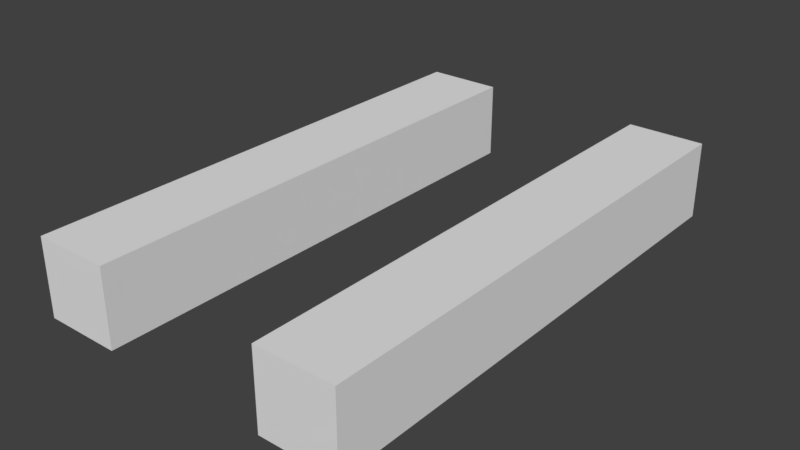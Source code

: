 # Source: rail.blend  (saved by Blender 2.79.0; exported with 4.5.12 LTS)
import bpy
from mathutils import Matrix  # noqa: F401  (used for matrix-valued properties, if any)

bpy.ops.wm.read_factory_settings(use_empty=True)
scene = bpy.context.scene
scene.name = 'Scene'

# ---- collections
col_collection_1 = bpy.data.collections.new('Collection 1'); scene.collection.children.link(col_collection_1)

# ---- world
world_world = bpy.data.worlds.new('World'); scene.world = world_world
world_world.color = (0.05088, 0.05088, 0.05088)
world_world.use_sun_shadow = False
world_world.sun_shadow_jitter_overblur = 0.0
world_world.cycles.sampling_method = 'MANUAL'

# ---- meshes
me_cube_001 = bpy.data.meshes.new('Cube.001')
me_cube_001.from_pydata([(0.5, -1.0, -1.0), (0.5, -1.0, 1.0), (0.5, 1.0, -1.0), (0.5, 1.0, 1.0), (2.5, -1.0, -1.0), (2.5, -1.0, 1.0), (2.5, 1.0, -1.0), (2.5, 1.0, 1.0), (6.833, -1.0, -1.0), (6.833, -1.0, 1.0), (6.833, 1.0, -1.0), (6.833, 1.0, 1.0), (8.833, -1.0, -1.0), (8.833, -1.0, 1.0), (8.833, 1.0, -1.0), (8.833, 1.0, 1.0)], [], [(0, 1, 3, 2), (2, 3, 7, 6), (6, 7, 5, 4), (4, 5, 1, 0), (2, 6, 4, 0), (7, 3, 1, 5), (8, 9, 11, 10), (10, 11, 15, 14), (14, 15, 13, 12), (12, 13, 9, 8), (10, 14, 12, 8), (15, 11, 9, 13)])
me_cube_001.use_remesh_preserve_volume = False
me_cube_001.use_remesh_preserve_attributes = False
me_cube_001.use_mirror_vertex_groups = False
me_cube_001.update()

# ---- objects
ob_cube = bpy.data.objects.new('Cube', me_cube_001)

# ---- transforms, parenting, visibility, modifiers, constraints
ob_cube.location = (-0.7, 0.0, 0.0)
ob_cube.scale = (0.15, 1.0, 0.15)
ob_cube.lineart.crease_threshold = 0.0

# ---- collection membership
col_collection_1.objects.link(ob_cube)

# ---- scene / render settings (as saved in the file)
scene.frame_start = 1; scene.frame_end = 250; scene.frame_set(1)
scene.render.engine = 'BLENDER_EEVEE_NEXT'
scene.render.resolution_percentage = 50
scene.render.dither_intensity = 0.0
scene.cycles.use_denoising = False
scene.cycles.samples = 128
scene.cycles.sampling_pattern = 'TABULATED_SOBOL'
scene.cycles.use_adaptive_sampling = False
scene.cycles.use_light_tree = False
scene.cycles.blur_glossy = 0.0
scene.cycles.sample_clamp_indirect = 0.0
scene.view_settings.view_transform = 'Standard'
bpy.context.view_layer.update()

# ---- added for rendering (the .blend has no active camera and no usable light): camera, sun
cam_auto = bpy.data.cameras.new('AutoCamera')
cam_auto.lens = 50.0
cam_auto.sensor_width = 36.0
cam_auto.clip_end = 1000.0
ob_auto_camera = bpy.data.objects.new('AutoCamera', cam_auto)
scene.collection.objects.link(ob_auto_camera)
ob_auto_camera.location = (2.19972, -2.63966, 1.75978)
ob_auto_camera.rotation_euler = (1.09748, -7.21219e-08, 0.694738)
scene.camera = ob_auto_camera
light_auto_sun = bpy.data.lights.new('AutoSun', 'SUN')
light_auto_sun.energy = 3.0
light_auto_sun.angle = 0.0523599
ob_auto_sun = bpy.data.objects.new('AutoSun', light_auto_sun)
scene.collection.objects.link(ob_auto_sun)
ob_auto_sun.rotation_euler = (0.872665, 0.174533, 0.523599)
bpy.context.view_layer.update()
